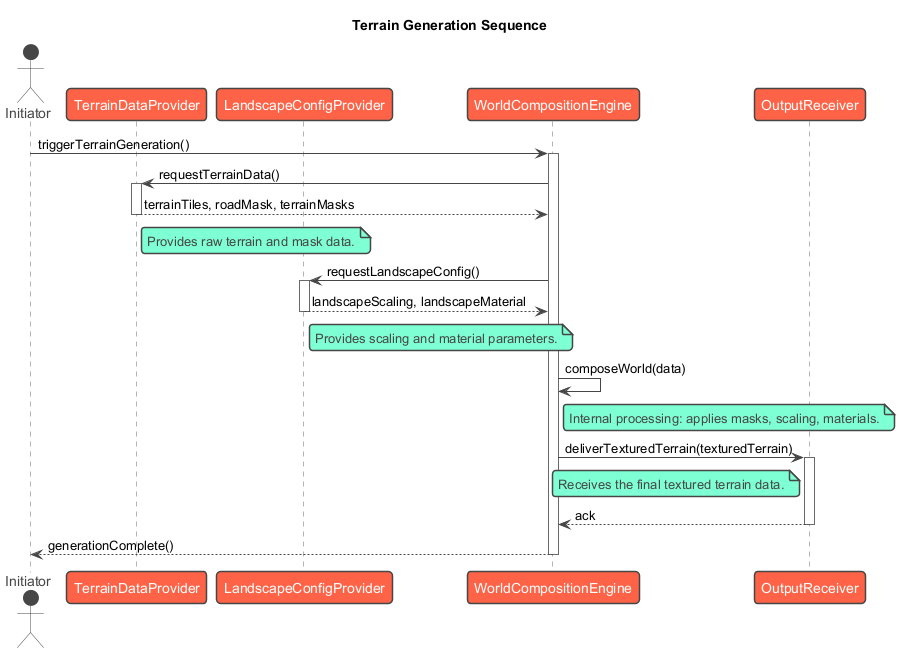

The diagram above was rendered by PlantUML. Its source (embedded in the PNG):
@startuml
!theme vibrant

title Terrain Generation Sequence

actor Initiator
participant TerrainDataProvider
participant LandscapeConfigProvider
participant WorldCompositionEngine
participant OutputReceiver

Initiator -> WorldCompositionEngine : triggerTerrainGeneration()
activate WorldCompositionEngine

WorldCompositionEngine -> TerrainDataProvider : requestTerrainData()
activate TerrainDataProvider
TerrainDataProvider --> WorldCompositionEngine : terrainTiles, roadMask, terrainMasks
deactivate TerrainDataProvider
note right of TerrainDataProvider : Provides raw terrain and mask data.

WorldCompositionEngine -> LandscapeConfigProvider : requestLandscapeConfig()
activate LandscapeConfigProvider
LandscapeConfigProvider --> WorldCompositionEngine : landscapeScaling, landscapeMaterial
deactivate LandscapeConfigProvider
note right of LandscapeConfigProvider : Provides scaling and material parameters.

WorldCompositionEngine -> WorldCompositionEngine : composeWorld(data)
note right of WorldCompositionEngine : Internal processing: applies masks, scaling, materials.

WorldCompositionEngine -> OutputReceiver : deliverTexturedTerrain(texturedTerrain)
activate OutputReceiver
note left of OutputReceiver : Receives the final textured terrain data.
OutputReceiver --> WorldCompositionEngine : ack
deactivate OutputReceiver

WorldCompositionEngine --> Initiator : generationComplete()
deactivate WorldCompositionEngine

@enduml